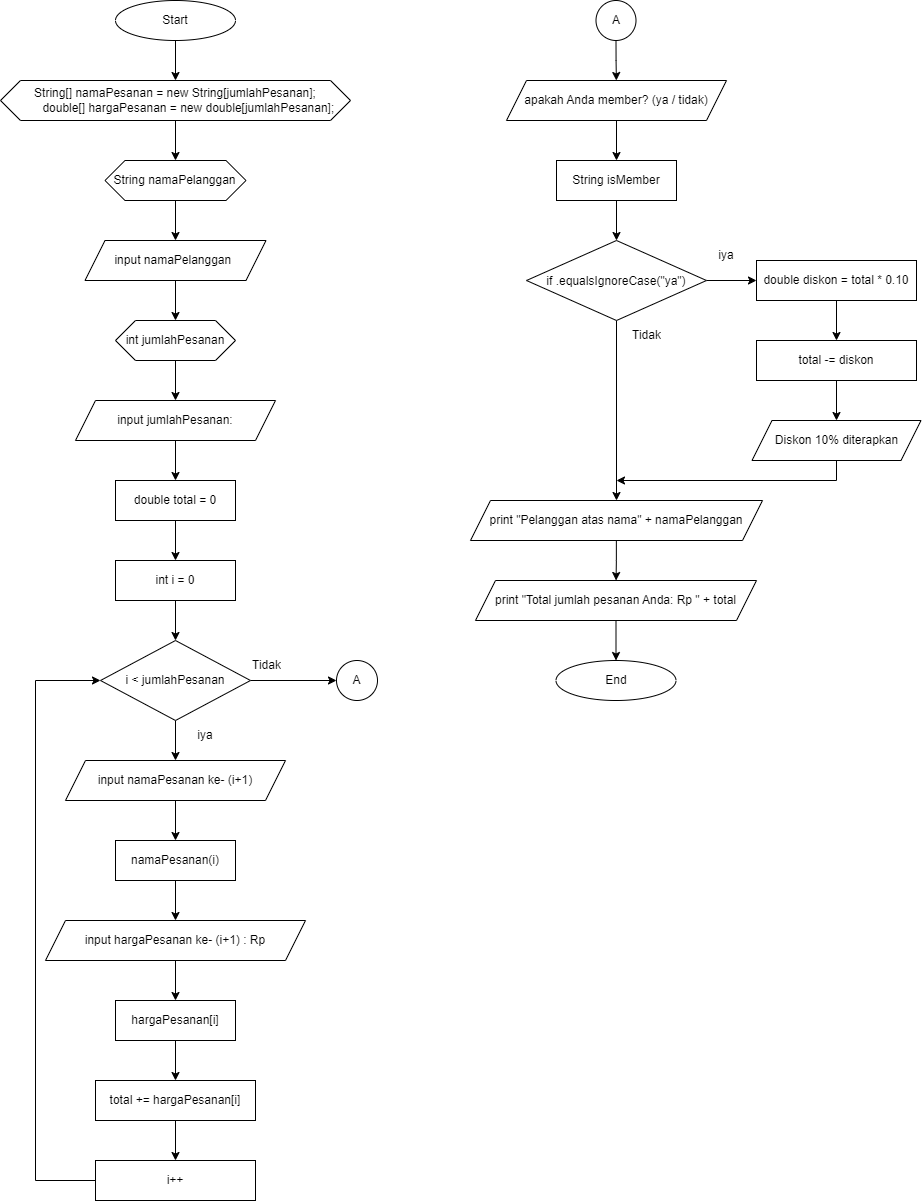

The diagram above was exported from draw.io. Its source (the exported page's mxGraphModel, read from the mxfile embedded in the PNG):
<mxGraphModel dx="647" dy="1743" grid="1" gridSize="10" guides="1" tooltips="1" connect="1" arrows="1" fold="1" page="1" pageScale="1" pageWidth="850" pageHeight="1100" math="0" shadow="0">
  <root>
    <mxCell id="0" />
    <mxCell id="1" parent="0" />
    <mxCell id="0p5Lmfr5j26fpYnmQ0WN-1" value="" style="edgeStyle=orthogonalEdgeStyle;rounded=0;orthogonalLoop=1;jettySize=auto;html=1;" parent="1" source="n436x3aSWG_SOWVsD682-2" target="n436x3aSWG_SOWVsD682-10" edge="1">
      <mxGeometry relative="1" as="geometry" />
    </mxCell>
    <mxCell id="n436x3aSWG_SOWVsD682-2" value="Start" style="ellipse;whiteSpace=wrap;html=1;" parent="1" vertex="1">
      <mxGeometry x="1019" width="120" height="40" as="geometry" />
    </mxCell>
    <mxCell id="n436x3aSWG_SOWVsD682-3" value="int jumlahPesanan" style="shape=hexagon;perimeter=hexagonPerimeter2;whiteSpace=wrap;html=1;fixedSize=1;" parent="1" vertex="1">
      <mxGeometry x="1019" y="320" width="120" height="40" as="geometry" />
    </mxCell>
    <mxCell id="n436x3aSWG_SOWVsD682-4" style="edgeStyle=orthogonalEdgeStyle;rounded=0;orthogonalLoop=1;jettySize=auto;html=1;exitX=0.5;exitY=1;exitDx=0;exitDy=0;entryX=0.5;entryY=0;entryDx=0;entryDy=0;" parent="1" source="n436x3aSWG_SOWVsD682-3" target="n436x3aSWG_SOWVsD682-7" edge="1">
      <mxGeometry relative="1" as="geometry" />
    </mxCell>
    <mxCell id="n436x3aSWG_SOWVsD682-6" value="" style="edgeStyle=orthogonalEdgeStyle;rounded=0;orthogonalLoop=1;jettySize=auto;html=1;" parent="1" source="n436x3aSWG_SOWVsD682-7" target="n436x3aSWG_SOWVsD682-9" edge="1">
      <mxGeometry relative="1" as="geometry" />
    </mxCell>
    <mxCell id="n436x3aSWG_SOWVsD682-7" value="input jumlahPesanan:" style="shape=parallelogram;perimeter=parallelogramPerimeter;fixedSize=1;whiteSpace=wrap;html=1;" parent="1" vertex="1">
      <mxGeometry x="979" y="400" width="200" height="40" as="geometry" />
    </mxCell>
    <mxCell id="n436x3aSWG_SOWVsD682-8" value="" style="edgeStyle=orthogonalEdgeStyle;rounded=0;orthogonalLoop=1;jettySize=auto;html=1;" parent="1" source="n436x3aSWG_SOWVsD682-9" target="n436x3aSWG_SOWVsD682-15" edge="1">
      <mxGeometry relative="1" as="geometry" />
    </mxCell>
    <mxCell id="n436x3aSWG_SOWVsD682-9" value="double total = 0" style="rounded=0;whiteSpace=wrap;html=1;" parent="1" vertex="1">
      <mxGeometry x="1019" y="480" width="120" height="40" as="geometry" />
    </mxCell>
    <mxCell id="0p5Lmfr5j26fpYnmQ0WN-3" value="" style="edgeStyle=orthogonalEdgeStyle;rounded=0;orthogonalLoop=1;jettySize=auto;html=1;" parent="1" source="n436x3aSWG_SOWVsD682-10" target="0p5Lmfr5j26fpYnmQ0WN-2" edge="1">
      <mxGeometry relative="1" as="geometry" />
    </mxCell>
    <mxCell id="n436x3aSWG_SOWVsD682-10" value="String[] namaPesanan = new String[jumlahPesanan];&lt;br&gt;&amp;nbsp; &amp;nbsp; &amp;nbsp; &amp;nbsp; double[] hargaPesanan = new double[jumlahPesanan];" style="shape=hexagon;perimeter=hexagonPerimeter2;fixedSize=1;whiteSpace=wrap;html=1;" parent="1" vertex="1">
      <mxGeometry x="904" y="80" width="350" height="40" as="geometry" />
    </mxCell>
    <mxCell id="n436x3aSWG_SOWVsD682-11" value="" style="edgeStyle=orthogonalEdgeStyle;rounded=0;orthogonalLoop=1;jettySize=auto;html=1;" parent="1" source="n436x3aSWG_SOWVsD682-13" target="n436x3aSWG_SOWVsD682-17" edge="1">
      <mxGeometry relative="1" as="geometry" />
    </mxCell>
    <mxCell id="GZCl6K1CqpPuyWpKr6BN-4" value="" style="edgeStyle=orthogonalEdgeStyle;rounded=0;orthogonalLoop=1;jettySize=auto;html=1;" edge="1" parent="1" source="n436x3aSWG_SOWVsD682-13" target="GZCl6K1CqpPuyWpKr6BN-3">
      <mxGeometry relative="1" as="geometry" />
    </mxCell>
    <mxCell id="n436x3aSWG_SOWVsD682-13" value="i &amp;lt; jumlahPesanan" style="rhombus;whiteSpace=wrap;html=1;" parent="1" vertex="1">
      <mxGeometry x="1004" y="640" width="150" height="80" as="geometry" />
    </mxCell>
    <mxCell id="n436x3aSWG_SOWVsD682-14" value="" style="edgeStyle=orthogonalEdgeStyle;rounded=0;orthogonalLoop=1;jettySize=auto;html=1;" parent="1" source="n436x3aSWG_SOWVsD682-15" target="n436x3aSWG_SOWVsD682-13" edge="1">
      <mxGeometry relative="1" as="geometry" />
    </mxCell>
    <mxCell id="n436x3aSWG_SOWVsD682-15" value="int i = 0" style="whiteSpace=wrap;html=1;rounded=0;" parent="1" vertex="1">
      <mxGeometry x="1019" y="560" width="120" height="40" as="geometry" />
    </mxCell>
    <mxCell id="n436x3aSWG_SOWVsD682-16" value="" style="edgeStyle=orthogonalEdgeStyle;rounded=0;orthogonalLoop=1;jettySize=auto;html=1;" parent="1" source="n436x3aSWG_SOWVsD682-17" target="n436x3aSWG_SOWVsD682-19" edge="1">
      <mxGeometry relative="1" as="geometry" />
    </mxCell>
    <mxCell id="n436x3aSWG_SOWVsD682-17" value="input namaPesanan ke- (i+1)" style="shape=parallelogram;perimeter=parallelogramPerimeter;whiteSpace=wrap;html=1;fixedSize=1;" parent="1" vertex="1">
      <mxGeometry x="969" y="760" width="220" height="40" as="geometry" />
    </mxCell>
    <mxCell id="n436x3aSWG_SOWVsD682-18" value="" style="edgeStyle=orthogonalEdgeStyle;rounded=0;orthogonalLoop=1;jettySize=auto;html=1;" parent="1" source="n436x3aSWG_SOWVsD682-19" target="n436x3aSWG_SOWVsD682-21" edge="1">
      <mxGeometry relative="1" as="geometry" />
    </mxCell>
    <mxCell id="n436x3aSWG_SOWVsD682-19" value="namaPesanan(i)" style="whiteSpace=wrap;html=1;" parent="1" vertex="1">
      <mxGeometry x="1019" y="840" width="120" height="40" as="geometry" />
    </mxCell>
    <mxCell id="n436x3aSWG_SOWVsD682-20" value="" style="edgeStyle=orthogonalEdgeStyle;rounded=0;orthogonalLoop=1;jettySize=auto;html=1;" parent="1" source="n436x3aSWG_SOWVsD682-21" target="n436x3aSWG_SOWVsD682-23" edge="1">
      <mxGeometry relative="1" as="geometry" />
    </mxCell>
    <mxCell id="n436x3aSWG_SOWVsD682-21" value="input hargaPesanan ke- (i+1) : Rp" style="shape=parallelogram;perimeter=parallelogramPerimeter;whiteSpace=wrap;html=1;fixedSize=1;" parent="1" vertex="1">
      <mxGeometry x="949" y="920" width="260" height="40" as="geometry" />
    </mxCell>
    <mxCell id="n436x3aSWG_SOWVsD682-22" value="" style="edgeStyle=orthogonalEdgeStyle;rounded=0;orthogonalLoop=1;jettySize=auto;html=1;" parent="1" source="n436x3aSWG_SOWVsD682-23" target="n436x3aSWG_SOWVsD682-25" edge="1">
      <mxGeometry relative="1" as="geometry" />
    </mxCell>
    <mxCell id="n436x3aSWG_SOWVsD682-23" value="hargaPesanan[i]" style="whiteSpace=wrap;html=1;" parent="1" vertex="1">
      <mxGeometry x="1019" y="1000" width="120" height="40" as="geometry" />
    </mxCell>
    <mxCell id="n436x3aSWG_SOWVsD682-24" value="" style="edgeStyle=orthogonalEdgeStyle;rounded=0;orthogonalLoop=1;jettySize=auto;html=1;" parent="1" source="n436x3aSWG_SOWVsD682-25" target="n436x3aSWG_SOWVsD682-26" edge="1">
      <mxGeometry relative="1" as="geometry" />
    </mxCell>
    <mxCell id="n436x3aSWG_SOWVsD682-25" value="total += hargaPesanan[i]" style="whiteSpace=wrap;html=1;" parent="1" vertex="1">
      <mxGeometry x="999" y="1080" width="160" height="40" as="geometry" />
    </mxCell>
    <mxCell id="n436x3aSWG_SOWVsD682-26" value="i++" style="whiteSpace=wrap;html=1;" parent="1" vertex="1">
      <mxGeometry x="999" y="1160" width="160" height="40" as="geometry" />
    </mxCell>
    <mxCell id="n436x3aSWG_SOWVsD682-27" value="iya" style="text;html=1;align=center;verticalAlign=middle;whiteSpace=wrap;rounded=0;" parent="1" vertex="1">
      <mxGeometry x="1079" y="720" width="60" height="30" as="geometry" />
    </mxCell>
    <mxCell id="n436x3aSWG_SOWVsD682-28" value="" style="endArrow=classic;html=1;rounded=0;exitX=0;exitY=0.5;exitDx=0;exitDy=0;entryX=0;entryY=0.5;entryDx=0;entryDy=0;" parent="1" source="n436x3aSWG_SOWVsD682-26" target="n436x3aSWG_SOWVsD682-13" edge="1">
      <mxGeometry width="50" height="50" relative="1" as="geometry">
        <mxPoint x="999" y="1180" as="sourcePoint" />
        <mxPoint x="1044" y="680" as="targetPoint" />
        <Array as="points">
          <mxPoint x="939" y="1180" />
          <mxPoint x="939" y="680" />
        </Array>
      </mxGeometry>
    </mxCell>
    <mxCell id="n436x3aSWG_SOWVsD682-29" value="" style="edgeStyle=orthogonalEdgeStyle;rounded=0;orthogonalLoop=1;jettySize=auto;html=1;" parent="1" source="n436x3aSWG_SOWVsD682-30" target="n436x3aSWG_SOWVsD682-32" edge="1">
      <mxGeometry relative="1" as="geometry" />
    </mxCell>
    <mxCell id="n436x3aSWG_SOWVsD682-30" value="apakah Anda member? (ya / tidak)" style="shape=parallelogram;perimeter=parallelogramPerimeter;whiteSpace=wrap;html=1;fixedSize=1;" parent="1" vertex="1">
      <mxGeometry x="1410" y="80" width="220" height="40" as="geometry" />
    </mxCell>
    <mxCell id="n436x3aSWG_SOWVsD682-31" value="" style="edgeStyle=orthogonalEdgeStyle;rounded=0;orthogonalLoop=1;jettySize=auto;html=1;" parent="1" source="n436x3aSWG_SOWVsD682-32" target="n436x3aSWG_SOWVsD682-35" edge="1">
      <mxGeometry relative="1" as="geometry" />
    </mxCell>
    <mxCell id="n436x3aSWG_SOWVsD682-32" value="String isMember" style="whiteSpace=wrap;html=1;" parent="1" vertex="1">
      <mxGeometry x="1460" y="160" width="120" height="40" as="geometry" />
    </mxCell>
    <mxCell id="n436x3aSWG_SOWVsD682-33" value="" style="edgeStyle=orthogonalEdgeStyle;rounded=0;orthogonalLoop=1;jettySize=auto;html=1;" parent="1" source="n436x3aSWG_SOWVsD682-35" target="n436x3aSWG_SOWVsD682-39" edge="1">
      <mxGeometry relative="1" as="geometry" />
    </mxCell>
    <mxCell id="0p5Lmfr5j26fpYnmQ0WN-10" value="" style="edgeStyle=orthogonalEdgeStyle;rounded=0;orthogonalLoop=1;jettySize=auto;html=1;" parent="1" source="n436x3aSWG_SOWVsD682-35" target="0p5Lmfr5j26fpYnmQ0WN-9" edge="1">
      <mxGeometry relative="1" as="geometry" />
    </mxCell>
    <mxCell id="n436x3aSWG_SOWVsD682-35" value="if .equalsIgnoreCase(&quot;ya&quot;)" style="rhombus;fontSize=12;" parent="1" vertex="1">
      <mxGeometry x="1430" y="240" width="180" height="80" as="geometry" />
    </mxCell>
    <mxCell id="n436x3aSWG_SOWVsD682-38" value="" style="edgeStyle=orthogonalEdgeStyle;rounded=0;orthogonalLoop=1;jettySize=auto;html=1;" parent="1" source="n436x3aSWG_SOWVsD682-39" target="n436x3aSWG_SOWVsD682-41" edge="1">
      <mxGeometry relative="1" as="geometry" />
    </mxCell>
    <mxCell id="n436x3aSWG_SOWVsD682-39" value="double diskon = total * 0.10" style="rounded=0;whiteSpace=wrap;html=1;" parent="1" vertex="1">
      <mxGeometry x="1660" y="260" width="160" height="40" as="geometry" />
    </mxCell>
    <mxCell id="n436x3aSWG_SOWVsD682-40" value="" style="edgeStyle=orthogonalEdgeStyle;rounded=0;orthogonalLoop=1;jettySize=auto;html=1;" parent="1" source="n436x3aSWG_SOWVsD682-41" target="n436x3aSWG_SOWVsD682-42" edge="1">
      <mxGeometry relative="1" as="geometry" />
    </mxCell>
    <mxCell id="n436x3aSWG_SOWVsD682-41" value="total -= diskon" style="rounded=0;whiteSpace=wrap;html=1;" parent="1" vertex="1">
      <mxGeometry x="1660" y="340" width="160" height="40" as="geometry" />
    </mxCell>
    <mxCell id="n436x3aSWG_SOWVsD682-42" value="Diskon 10% diterapkan" style="shape=parallelogram;perimeter=parallelogramPerimeter;whiteSpace=wrap;html=1;fixedSize=1;rounded=0;" parent="1" vertex="1">
      <mxGeometry x="1655.5" y="420" width="169" height="40" as="geometry" />
    </mxCell>
    <mxCell id="n436x3aSWG_SOWVsD682-43" value="Tidak" style="text;strokeColor=none;fillColor=none;align=left;verticalAlign=middle;spacingLeft=4;spacingRight=4;overflow=hidden;points=[[0,0.5],[1,0.5]];portConstraint=eastwest;rotatable=0;whiteSpace=wrap;html=1;" parent="1" vertex="1">
      <mxGeometry x="1149.5" y="650" width="80" height="30" as="geometry" />
    </mxCell>
    <mxCell id="n436x3aSWG_SOWVsD682-44" value="iya" style="text;html=1;align=center;verticalAlign=middle;whiteSpace=wrap;rounded=0;" parent="1" vertex="1">
      <mxGeometry x="1600" y="240" width="60" height="30" as="geometry" />
    </mxCell>
    <mxCell id="n436x3aSWG_SOWVsD682-45" value="Tidak" style="text;strokeColor=none;fillColor=none;align=left;verticalAlign=middle;spacingLeft=4;spacingRight=4;overflow=hidden;points=[[0,0.5],[1,0.5]];portConstraint=eastwest;rotatable=0;whiteSpace=wrap;html=1;" parent="1" vertex="1">
      <mxGeometry x="1530" y="320" width="80" height="30" as="geometry" />
    </mxCell>
    <mxCell id="n436x3aSWG_SOWVsD682-46" value="End" style="ellipse;whiteSpace=wrap;html=1;" parent="1" vertex="1">
      <mxGeometry x="1459.5" y="660" width="120" height="40" as="geometry" />
    </mxCell>
    <mxCell id="n436x3aSWG_SOWVsD682-48" value="" style="endArrow=classic;html=1;rounded=0;exitX=0.5;exitY=1;exitDx=0;exitDy=0;" parent="1" source="n436x3aSWG_SOWVsD682-42" edge="1">
      <mxGeometry width="50" height="50" relative="1" as="geometry">
        <mxPoint x="1680" y="670" as="sourcePoint" />
        <mxPoint x="1520" y="480" as="targetPoint" />
        <Array as="points">
          <mxPoint x="1740" y="480" />
        </Array>
      </mxGeometry>
    </mxCell>
    <mxCell id="0p5Lmfr5j26fpYnmQ0WN-7" value="" style="edgeStyle=orthogonalEdgeStyle;rounded=0;orthogonalLoop=1;jettySize=auto;html=1;" parent="1" source="0p5Lmfr5j26fpYnmQ0WN-2" target="0p5Lmfr5j26fpYnmQ0WN-6" edge="1">
      <mxGeometry relative="1" as="geometry" />
    </mxCell>
    <mxCell id="0p5Lmfr5j26fpYnmQ0WN-2" value="String namaPelanggan" style="shape=hexagon;perimeter=hexagonPerimeter2;whiteSpace=wrap;html=1;fixedSize=1;" parent="1" vertex="1">
      <mxGeometry x="1008.5" y="160" width="141" height="40" as="geometry" />
    </mxCell>
    <mxCell id="0p5Lmfr5j26fpYnmQ0WN-4" style="edgeStyle=orthogonalEdgeStyle;rounded=0;orthogonalLoop=1;jettySize=auto;html=1;exitX=0.5;exitY=1;exitDx=0;exitDy=0;" parent="1" source="0p5Lmfr5j26fpYnmQ0WN-2" target="0p5Lmfr5j26fpYnmQ0WN-2" edge="1">
      <mxGeometry relative="1" as="geometry" />
    </mxCell>
    <mxCell id="0p5Lmfr5j26fpYnmQ0WN-8" value="" style="edgeStyle=orthogonalEdgeStyle;rounded=0;orthogonalLoop=1;jettySize=auto;html=1;" parent="1" source="0p5Lmfr5j26fpYnmQ0WN-6" target="n436x3aSWG_SOWVsD682-3" edge="1">
      <mxGeometry relative="1" as="geometry" />
    </mxCell>
    <mxCell id="0p5Lmfr5j26fpYnmQ0WN-6" value="input namaPelanggan&amp;nbsp;" style="shape=parallelogram;perimeter=parallelogramPerimeter;whiteSpace=wrap;html=1;fixedSize=1;" parent="1" vertex="1">
      <mxGeometry x="988.5" y="240" width="181" height="40" as="geometry" />
    </mxCell>
    <mxCell id="0p5Lmfr5j26fpYnmQ0WN-12" value="" style="edgeStyle=orthogonalEdgeStyle;rounded=0;orthogonalLoop=1;jettySize=auto;html=1;" parent="1" source="0p5Lmfr5j26fpYnmQ0WN-9" target="0p5Lmfr5j26fpYnmQ0WN-11" edge="1">
      <mxGeometry relative="1" as="geometry" />
    </mxCell>
    <mxCell id="0p5Lmfr5j26fpYnmQ0WN-9" value="print &quot;Pelanggan atas nama&quot; + namaPelanggan" style="shape=parallelogram;perimeter=parallelogramPerimeter;whiteSpace=wrap;html=1;fixedSize=1;" parent="1" vertex="1">
      <mxGeometry x="1374" y="500" width="292" height="40" as="geometry" />
    </mxCell>
    <mxCell id="GZCl6K1CqpPuyWpKr6BN-5" value="" style="edgeStyle=orthogonalEdgeStyle;rounded=0;orthogonalLoop=1;jettySize=auto;html=1;" edge="1" parent="1" source="0p5Lmfr5j26fpYnmQ0WN-11" target="n436x3aSWG_SOWVsD682-46">
      <mxGeometry relative="1" as="geometry" />
    </mxCell>
    <mxCell id="0p5Lmfr5j26fpYnmQ0WN-11" value="print &quot;Total jumlah pesanan Anda: Rp &quot; + total" style="shape=parallelogram;perimeter=parallelogramPerimeter;whiteSpace=wrap;html=1;fixedSize=1;" parent="1" vertex="1">
      <mxGeometry x="1379" y="580" width="281" height="40" as="geometry" />
    </mxCell>
    <mxCell id="GZCl6K1CqpPuyWpKr6BN-3" value="A" style="ellipse;whiteSpace=wrap;html=1;" vertex="1" parent="1">
      <mxGeometry x="1240" y="660" width="41" height="40" as="geometry" />
    </mxCell>
    <mxCell id="GZCl6K1CqpPuyWpKr6BN-7" value="" style="edgeStyle=orthogonalEdgeStyle;rounded=0;orthogonalLoop=1;jettySize=auto;html=1;" edge="1" parent="1" source="GZCl6K1CqpPuyWpKr6BN-6" target="n436x3aSWG_SOWVsD682-30">
      <mxGeometry relative="1" as="geometry" />
    </mxCell>
    <mxCell id="GZCl6K1CqpPuyWpKr6BN-6" value="A" style="ellipse;whiteSpace=wrap;html=1;aspect=fixed;" vertex="1" parent="1">
      <mxGeometry x="1499.5" width="40" height="40" as="geometry" />
    </mxCell>
  </root>
</mxGraphModel>